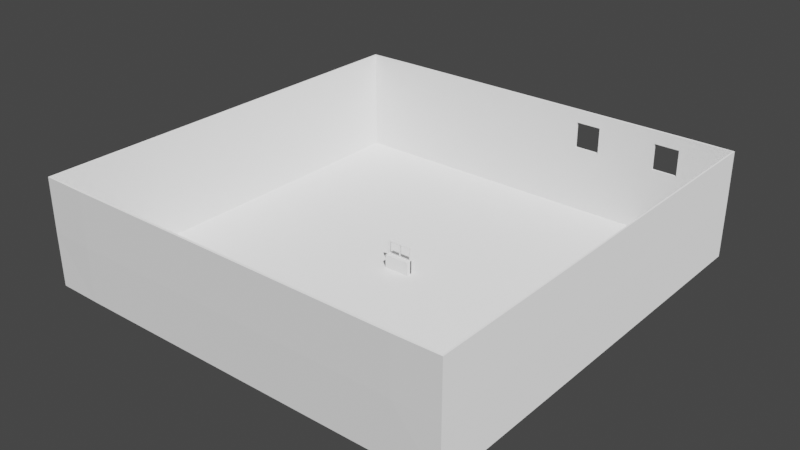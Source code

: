 # Source: Room_And_Window.blend  (saved by Blender 2.93.21; exported with 4.5.12 LTS)
import bpy
from mathutils import Matrix  # noqa: F401  (used for matrix-valued properties, if any)

bpy.ops.wm.read_factory_settings(use_empty=True)
scene = bpy.context.scene
scene.name = 'Scene'

# ---- collections
col_collection = bpy.data.collections.new('Collection'); scene.collection.children.link(col_collection)

# ---- materials (node trees are filled in below, after node groups)
mat_window = bpy.data.materials.new('Window')
mat_window.use_transparent_shadow = False
mat_glass = bpy.data.materials.new('Glass')
mat_glass.surface_render_method = 'BLENDED'
mat_glass.blend_method = 'BLEND'
mat_glass.use_transparent_shadow = False
mat_window_handle = bpy.data.materials.new('Window.Handle')
mat_window_handle.use_transparent_shadow = False

# ---- node groups
ng_auto_smooth = bpy.data.node_groups.new('Auto Smooth', 'GeometryNodeTree')
_s = ng_auto_smooth.interface.new_socket(name='Geometry', in_out='OUTPUT', socket_type='NodeSocketGeometry')
_s = ng_auto_smooth.interface.new_socket(name='Geometry', in_out='INPUT', socket_type='NodeSocketGeometry')
_s = ng_auto_smooth.interface.new_socket(name='Angle', in_out='INPUT', socket_type='NodeSocketFloat')
_s.subtype = 'ANGLE'
_s.min_value = 0.0
_s.max_value = 3.142
ng_auto_smooth.is_modifier = True
_N = ng_auto_smooth.nodes; _L = ng_auto_smooth.links
n0 = _N.new('NodeGroupOutput'); n0.name = 'Group Output'; n0.location = (480, -100)
n1 = _N.new('NodeGroupInput'); n1.name = 'Group Input'; n1.location = (-420, -300)
n2 = _N.new('NodeGroupInput'); n2.name = 'Group Input.001'; n2.location = (-60, -100)
n3 = _N.new('GeometryNodeSetShadeSmooth'); n3.name = 'Set Shade Smooth'; n3.location = (120, -100)
n3.domain = 'EDGE'
n4 = _N.new('GeometryNodeSetShadeSmooth'); n4.name = 'Set Shade Smooth.001'; n4.location = (300, -100)
n5 = _N.new('GeometryNodeInputMeshEdgeAngle'); n5.name = 'Edge Angle'; n5.location = (-420, -220)
n6 = _N.new('GeometryNodeInputEdgeSmooth'); n6.name = 'Is Edge Smooth'; n6.location = (-60, -160)
n7 = _N.new('GeometryNodeInputShadeSmooth'); n7.name = 'Is Face Smooth'; n7.location = (-240, -340)
n8 = _N.new('FunctionNodeBooleanMath'); n8.name = 'Boolean Math'; n8.location = (-60, -220)
n9 = _N.new('FunctionNodeCompare'); n9.name = 'Compare'; n9.location = (-240, -180)
n9.operation = 'LESS_EQUAL'
_L.new(n5.outputs[0], n9.inputs[0])
_L.new(n4.outputs[0], n0.inputs[0])
_L.new(n1.outputs[1], n9.inputs[1])
_L.new(n9.outputs[0], n8.inputs[0])
_L.new(n7.outputs[0], n8.inputs[1])
_L.new(n2.outputs[0], n3.inputs[0])
_L.new(n6.outputs[0], n3.inputs[1])
_L.new(n3.outputs[0], n4.inputs[0])
_L.new(n8.outputs[0], n3.inputs[2])
n0.is_active_output = True

# ---- material node trees
mat_window.use_nodes = True; mat_window.node_tree.nodes.clear()
_N = mat_window.node_tree.nodes; _L = mat_window.node_tree.links
n0 = _N.new('ShaderNodeBsdfPrincipled'); n0.name = 'Principled BSDF'; n0.location = (10, 300)
n0.distribution = 'GGX'
n0.subsurface_method = 'BURLEY'
n0.inputs[3].default_value = 1.45
n0.inputs[27].default_value = (0.0, 0.0, 0.0, 1.0)
n0.inputs[28].default_value = 1.0
n1 = _N.new('ShaderNodeOutputMaterial'); n1.name = 'Material Output'; n1.location = (300, 300)
_L.new(n0.outputs[0], n1.inputs[0])
n1.is_active_output = True
mat_glass.use_nodes = True; mat_glass.node_tree.nodes.clear()
_N = mat_glass.node_tree.nodes; _L = mat_glass.node_tree.links
n0 = _N.new('ShaderNodeOutputMaterial'); n0.name = 'Material Output'; n0.location = (300, 300)
n1 = _N.new('ShaderNodeBsdfPrincipled'); n1.name = 'Principled BSDF'; n1.location = (10, 300)
n1.distribution = 'GGX'
n1.subsurface_method = 'BURLEY'
n1.inputs[3].default_value = 1.45
n1.inputs[4].default_value = 0.15
n1.inputs[27].default_value = (0.0, 0.0, 0.0, 1.0)
n1.inputs[28].default_value = 1.0
_L.new(n1.outputs[0], n0.inputs[0])
n0.is_active_output = True
mat_window_handle.use_nodes = True; mat_window_handle.node_tree.nodes.clear()
_N = mat_window_handle.node_tree.nodes; _L = mat_window_handle.node_tree.links
n0 = _N.new('ShaderNodeBsdfPrincipled'); n0.name = 'Principled BSDF'; n0.location = (10, 300)
n0.distribution = 'GGX'
n0.subsurface_method = 'BURLEY'
n0.inputs[0].default_value = (0.0, 0.0, 0.0, 1.0)
n0.inputs[3].default_value = 1.45
n0.inputs[27].default_value = (0.0, 0.0, 0.0, 1.0)
n0.inputs[28].default_value = 1.0
n1 = _N.new('ShaderNodeOutputMaterial'); n1.name = 'Material Output'; n1.location = (300, 300)
_L.new(n0.outputs[0], n1.inputs[0])
n1.is_active_output = True

# ---- world
world_world = bpy.data.worlds.new('World'); scene.world = world_world
world_world.use_nodes = True; world_world.node_tree.nodes.clear()
_N = world_world.node_tree.nodes; _L = world_world.node_tree.links
n0 = _N.new('ShaderNodeOutputWorld'); n0.name = 'World Output'; n0.location = (300, 300)
n1 = _N.new('ShaderNodeBackground'); n1.name = 'Background'; n1.location = (10, 300)
n1.inputs[0].default_value = (0.05088, 0.05088, 0.05088, 1.0)
_L.new(n1.outputs[0], n0.inputs[0])
n0.is_active_output = True
world_world.color = (0.05088, 0.05088, 0.05088)
world_world.use_sun_shadow = False
world_world.sun_shadow_jitter_overblur = 0.0

# ---- lights
light_sun = bpy.data.lights.new('Sun', 'SUN')
light_sun.transmission_factor = 0.0
light_sun.energy = 5.0
light_sun.shadow_soft_size = 0.125

# ---- meshes
me_plane = bpy.data.meshes.new('Plane')
me_plane.from_pydata([(-10.0, -10.0, 0.0), (10.0, -10.0, 0.0), (-10.0, 10.0, 0.0), (10.0, 10.0, 0.0), (10.0, 10.0, 5.0), (-10.0, -10.0, 5.0), (-10.0, 10.0, 5.0), (10.0, -10.0, 5.0), (0.0, -10.0, 0.0), (0.0, 10.0, 0.0), (0.0, 10.0, 5.0), (0.0, -10.0, 5.0), (2.0, -10.0, 0.0), (4.0, -10.0, 0.0), (6.0, -10.0, 0.0), (8.0, -10.0, 0.0), (2.0, -10.0, 5.0), (4.0, -10.0, 5.0), (6.0, -10.0, 5.0), (8.0, -10.0, 5.0), (8.0, 10.0, 0.0), (6.0, 10.0, 0.0), (4.0, 10.0, 0.0), (2.0, 10.0, 0.0), (8.0, 10.0, 5.0), (6.0, 10.0, 5.0), (4.0, 10.0, 5.0), (2.0, 10.0, 5.0), (-2.0, 10.0, 0.0), (-4.0, 10.0, 0.0), (-6.0, 10.0, 0.0), (-8.0, 10.0, 0.0), (-2.0, 10.0, 5.0), (-4.0, 10.0, 5.0), (-6.0, 10.0, 5.0), (-8.0, 10.0, 5.0), (-8.0, -10.0, 0.0), (-6.0, -10.0, 0.0), (-4.0, -10.0, 0.0), (-2.0, -10.0, 0.0), (-8.0, -10.0, 5.0), (-6.0, -10.0, 5.0), (-4.0, -10.0, 5.0), (-2.0, -10.0, 5.0), (10.0, 10.0, 2.5), (-10.0, -10.0, 2.5), (-10.0, 10.0, 2.5), (10.0, -10.0, 2.5), (0.0, -10.0, 2.5), (0.0, 10.0, 2.5), (8.0, -10.0, 2.5), (6.0, -10.0, 2.5), (4.0, -10.0, 2.5), (2.0, -10.0, 2.5), (2.0, 10.0, 2.5), (4.0, 10.0, 2.5), (6.0, 10.0, 2.5), (8.0, 10.0, 2.5), (-8.0, 10.0, 2.5), (-6.0, 10.0, 2.5), (-4.0, 10.0, 2.5), (-2.0, 10.0, 2.5), (-2.0, -10.0, 2.5), (-4.0, -10.0, 2.5), (-6.0, -10.0, 2.5), (-8.0, -10.0, 2.5), (6.4, -10.0, 0.0), (6.8, -10.0, 0.0), (7.2, -10.0, 0.0), (7.6, -10.0, 0.0), (6.4, -10.0, 5.0), (6.8, -10.0, 5.0), (7.2, -10.0, 5.0), (7.6, -10.0, 5.0), (7.6, 10.0, 0.0), (7.2, 10.0, 0.0), (6.8, 10.0, 0.0), (6.4, 10.0, 0.0), (7.6, 10.0, 5.0), (7.2, 10.0, 5.0), (6.8, 10.0, 5.0), (6.4, 10.0, 5.0), (7.6, 10.0, 2.5), (7.2, 10.0, 2.5), (6.8, 10.0, 2.5), (6.4, 10.0, 2.5), (6.4, -10.0, 2.5), (6.8, -10.0, 2.5), (7.2, -10.0, 2.5), (7.6, -10.0, 2.5), (10.0, 10.0, 3.125), (10.0, 10.0, 3.75), (10.0, 10.0, 4.375), (-10.0, 10.0, 3.125), (-10.0, 10.0, 3.75), (-10.0, 10.0, 4.375), (10.0, -10.0, 3.125), (10.0, -10.0, 3.75), (10.0, -10.0, 4.375), (0.0, -10.0, 3.125), (0.0, -10.0, 3.75), (0.0, -10.0, 4.375), (0.0, 10.0, 3.125), (0.0, 10.0, 3.75), (0.0, 10.0, 4.375), (8.0, -10.0, 3.125), (8.0, -10.0, 3.75), (8.0, -10.0, 4.375), (6.0, -10.0, 3.125), (6.0, -10.0, 3.75), (6.0, -10.0, 4.375), (4.0, -10.0, 3.125), (4.0, -10.0, 3.75), (4.0, -10.0, 4.375), (2.0, -10.0, 3.125), (2.0, -10.0, 3.75), (2.0, -10.0, 4.375), (2.0, 10.0, 3.125), (2.0, 10.0, 3.75), (2.0, 10.0, 4.375), (4.0, 10.0, 3.125), (4.0, 10.0, 3.75), (4.0, 10.0, 4.375), (6.0, 10.0, 3.125), (6.0, 10.0, 3.75), (6.0, 10.0, 4.375), (8.0, 10.0, 3.125), (8.0, 10.0, 3.75), (8.0, 10.0, 4.375), (-8.0, 10.0, 3.125), (-8.0, 10.0, 3.75), (-8.0, 10.0, 4.375), (-6.0, 10.0, 3.125), (-6.0, 10.0, 3.75), (-6.0, 10.0, 4.375), (-4.0, 10.0, 3.125), (-4.0, 10.0, 3.75), (-4.0, 10.0, 4.375), (-2.0, 10.0, 3.125), (-2.0, 10.0, 3.75), (-2.0, 10.0, 4.375), (-2.0, -10.0, 3.125), (-2.0, -10.0, 3.75), (-2.0, -10.0, 4.375), (-4.0, -10.0, 3.125), (-4.0, -10.0, 3.75), (-4.0, -10.0, 4.375), (-6.0, -10.0, 3.125), (-6.0, -10.0, 3.75), (-6.0, -10.0, 4.375), (-8.0, -10.0, 3.125), (-8.0, -10.0, 3.75), (-8.0, -10.0, 4.375), (-10.0, -10.0, 4.375), (-10.0, -10.0, 3.75), (-10.0, -10.0, 3.125), (6.4, 10.0, 3.125), (6.4, 10.0, 3.75), (6.4, 10.0, 4.375), (6.8, 10.0, 3.125), (2.8, -10.0, 0.0), (6.8, 10.0, 4.375), (7.2, 10.0, 3.125), (2.4, -10.0, 0.0), (7.2, 10.0, 4.375), (7.6, 10.0, 3.125), (7.6, 10.0, 3.75), (7.6, 10.0, 4.375), (7.6, -10.0, 3.125), (7.6, -10.0, 3.75), (7.6, -10.0, 4.375), (7.2, -10.0, 3.125), (7.2, -10.0, 3.75), (7.2, -10.0, 4.375), (6.8, -10.0, 3.125), (6.8, -10.0, 3.75), (6.8, -10.0, 4.375), (6.4, -10.0, 3.125), (6.4, -10.0, 3.75), (6.4, -10.0, 4.375), (3.2, -10.0, 0.0), (3.6, -10.0, 0.0), (2.4, -10.0, 5.0), (2.8, -10.0, 5.0), (3.2, -10.0, 5.0), (3.6, -10.0, 5.0), (3.6, 10.0, 0.0), (3.2, 10.0, 0.0), (2.8, 10.0, 0.0), (2.4, 10.0, 0.0), (3.6, 10.0, 5.0), (3.2, 10.0, 5.0), (2.8, 10.0, 5.0), (2.4, 10.0, 5.0), (3.6, 10.0, 2.5), (3.2, 10.0, 2.5), (2.8, 10.0, 2.5), (2.4, 10.0, 2.5), (2.4, -10.0, 2.5), (2.8, -10.0, 2.5), (3.2, -10.0, 2.5), (3.6, -10.0, 2.5), (3.6, 10.0, 3.125), (3.2, 10.0, 3.125), (2.8, 10.0, 3.125), (2.4, 10.0, 3.125), (3.6, 10.0, 3.75), (2.4, 10.0, 3.75), (3.6, 10.0, 4.375), (3.2, 10.0, 4.375), (2.8, 10.0, 4.375), (2.4, 10.0, 4.375), (2.4, -10.0, 3.125), (2.8, -10.0, 3.125), (3.2, -10.0, 3.125), (3.6, -10.0, 3.125), (2.4, -10.0, 3.75), (2.8, -10.0, 3.75), (3.2, -10.0, 3.75), (3.6, -10.0, 3.75), (2.4, -10.0, 4.375), (2.8, -10.0, 4.375), (3.2, -10.0, 4.375), (3.6, -10.0, 4.375)], [], [(15, 1, 3, 20), (128, 92, 4, 24), (153, 95, 6, 5), (92, 98, 7, 4), (152, 153, 5, 40), (116, 101, 11, 16), (140, 104, 10, 32), (39, 8, 9, 28), (98, 107, 19, 7), (179, 110, 18, 70), (110, 113, 17, 18), (220, 116, 16, 182), (104, 119, 27, 10), (208, 122, 26, 190), (122, 125, 25, 26), (167, 128, 24, 78), (8, 12, 23, 9), (181, 13, 22, 186), (13, 14, 21, 22), (69, 15, 20, 74), (0, 36, 31, 2), (36, 37, 30, 31), (37, 38, 29, 30), (38, 39, 28, 29), (95, 131, 35, 6), (131, 134, 34, 35), (134, 137, 33, 34), (137, 140, 32, 33), (101, 143, 43, 11), (143, 146, 42, 43), (146, 149, 41, 42), (149, 152, 40, 41), (37, 36, 65, 64), (38, 37, 64, 63), (39, 38, 63, 62), (8, 39, 62, 48), (29, 28, 61, 60), (30, 29, 60, 59), (31, 30, 59, 58), (2, 31, 58, 46), (74, 20, 57, 82), (22, 21, 56, 55), (186, 22, 55, 194), (9, 23, 54, 49), (163, 12, 53, 198), (14, 13, 52, 51), (66, 14, 51, 86), (1, 15, 50, 47), (28, 9, 49, 61), (12, 8, 48, 53), (36, 0, 45, 65), (3, 1, 47, 44), (0, 2, 46, 45), (20, 3, 44, 57), (15, 69, 89, 50), (69, 68, 88, 89), (68, 67, 87, 88), (67, 66, 86, 87), (21, 77, 85, 56), (77, 76, 84, 85), (76, 75, 83, 84), (75, 74, 82, 83), (14, 66, 77, 21), (66, 67, 76, 77), (67, 68, 75, 76), (68, 69, 74, 75), (125, 158, 81, 25), (158, 161, 80, 81), (161, 164, 79, 80), (164, 167, 78, 79), (107, 170, 73, 19), (170, 173, 72, 73), (173, 176, 71, 72), (176, 179, 70, 71), (87, 86, 177, 174), (174, 177, 178, 175), (175, 178, 179, 176), (88, 87, 174, 171), (171, 174, 175, 172), (172, 175, 176, 173), (89, 88, 171, 168), (168, 171, 172, 169), (169, 172, 173, 170), (50, 89, 168, 105), (105, 168, 169, 106), (106, 169, 170, 107), (83, 82, 165, 162), (215, 214, 218, 219), (111, 215, 219, 112), (84, 83, 162, 159), (217, 216, 220, 221), (218, 217, 221, 222), (85, 84, 159, 156), (219, 218, 222, 223), (112, 219, 223, 113), (56, 85, 156, 123), (123, 156, 157, 124), (124, 157, 158, 125), (64, 65, 150, 147), (147, 150, 151, 148), (148, 151, 152, 149), (63, 64, 147, 144), (144, 147, 148, 145), (145, 148, 149, 146), (62, 63, 144, 141), (141, 144, 145, 142), (142, 145, 146, 143), (48, 62, 141, 99), (99, 141, 142, 100), (100, 142, 143, 101), (60, 61, 138, 135), (135, 138, 139, 136), (136, 139, 140, 137), (59, 60, 135, 132), (132, 135, 136, 133), (133, 136, 137, 134), (58, 59, 132, 129), (129, 132, 133, 130), (130, 133, 134, 131), (46, 58, 129, 93), (93, 129, 130, 94), (94, 130, 131, 95), (82, 57, 126, 165), (165, 126, 127, 166), (166, 127, 128, 167), (55, 56, 123, 120), (120, 123, 124, 121), (121, 124, 125, 122), (194, 55, 120, 202), (202, 120, 121, 206), (206, 121, 122, 208), (49, 54, 117, 102), (102, 117, 118, 103), (103, 118, 119, 104), (198, 53, 114, 212), (212, 114, 115, 216), (216, 115, 116, 220), (51, 52, 111, 108), (108, 111, 112, 109), (109, 112, 113, 110), (86, 51, 108, 177), (177, 108, 109, 178), (178, 109, 110, 179), (47, 50, 105, 96), (96, 105, 106, 97), (97, 106, 107, 98), (61, 49, 102, 138), (138, 102, 103, 139), (139, 103, 104, 140), (53, 48, 99, 114), (114, 99, 100, 115), (115, 100, 101, 116), (65, 45, 155, 150), (150, 155, 154, 151), (151, 154, 153, 152), (44, 47, 96, 90), (90, 96, 97, 91), (91, 97, 98, 92), (45, 46, 93, 155), (155, 93, 94, 154), (154, 94, 95, 153), (57, 44, 90, 126), (126, 90, 91, 127), (127, 91, 92, 128), (214, 213, 217, 218), (213, 212, 216, 217), (52, 201, 215, 111), (201, 200, 214, 215), (200, 199, 213, 214), (199, 198, 212, 213), (118, 207, 211, 119), (117, 205, 207, 118), (54, 197, 205, 117), (197, 196, 204, 205), (196, 195, 203, 204), (195, 194, 202, 203), (13, 181, 201, 52), (181, 180, 200, 201), (180, 160, 199, 200), (160, 163, 198, 199), (23, 189, 197, 54), (189, 188, 196, 197), (188, 187, 195, 196), (187, 186, 194, 195), (12, 163, 189, 23), (163, 160, 188, 189), (160, 180, 187, 188), (180, 181, 186, 187), (119, 211, 193, 27), (211, 210, 192, 193), (210, 209, 191, 192), (209, 208, 190, 191), (113, 223, 185, 17), (223, 222, 184, 185), (222, 221, 183, 184), (221, 220, 182, 183)])
_uv = me_plane.uv_layers.new(name='UVMap')
_uv.uv.foreach_set('vector', [0.9, 0.0, 1.0, 0.0, 1.0, 1.0, 0.9, 1.0, 0.9, 1.0, 1.0, 1.0, 1.0, 1.0, 0.9, 1.0, 0.0, 0.0, 0.0, 1.0, 0.0, 1.0, 0.0, 0.0, 1.0, 1.0, 1.0, 0.0, 1.0, 0.0, 1.0, 1.0, 0.1, 0.0, 0.0, 0.0, 0.0, 0.0, 0.1, 0.0, 0.6, 0.0, 0.5, 0.0, 0.5, 0.0, 0.6, 0.0, 0.4, 1.0, 0.5, 1.0, 0.5, 1.0, 0.4, 1.0, 0.4, 0.0, 0.5, 0.0, 0.5, 1.0, 0.4, 1.0, 1.0, 0.0, 0.9, 0.0, 0.9, 0.0, 1.0, 0.0, 0.82, 0.0, 0.8, 0.0, 0.8, 0.0, 0.82, 0.0, 0.8, 0.0, 0.7, 0.0, 0.7, 0.0, 0.8, 0.0, 0.62, 0.0, 0.6, 0.0, 0.6, 0.0, 0.62, 0.0, 0.5, 1.0, 0.6, 1.0, 0.6, 1.0, 0.5, 1.0, 0.68, 1.0, 0.7, 1.0, 0.7, 1.0, 0.68, 1.0, 0.7, 1.0, 0.8, 1.0, 0.8, 1.0, 0.7, 1.0, 0.88, 1.0, 0.9, 1.0, 0.9, 1.0, 0.88, 1.0, 0.5, 0.0, 0.6, 0.0, 0.6, 1.0, 0.5, 1.0, 0.68, 0.0, 0.7, 0.0, 0.7, 1.0, 0.68, 1.0, 0.7, 0.0, 0.8, 0.0, 0.8, 1.0, 0.7, 1.0, 0.88, 0.0, 0.9, 0.0, 0.9, 1.0, 0.88, 1.0, 0.0, 0.0, 0.1, 0.0, 0.1, 1.0, 0.0, 1.0, 0.1, 0.0, 0.2, 0.0, 0.2, 1.0, 0.1, 1.0, 0.2, 0.0, 0.3, 0.0, 0.3, 1.0, 0.2, 1.0, 0.3, 0.0, 0.4, 0.0, 0.4, 1.0, 0.3, 1.0, 0.0, 1.0, 0.1, 1.0, 0.1, 1.0, 0.0, 1.0, 0.1, 1.0, 0.2, 1.0, 0.2, 1.0, 0.1, 1.0, 0.2, 1.0, 0.3, 1.0, 0.3, 1.0, 0.2, 1.0, 0.3, 1.0, 0.4, 1.0, 0.4, 1.0, 0.3, 1.0, 0.5, 0.0, 0.4, 0.0, 0.4, 0.0, 0.5, 0.0, 0.4, 0.0, 0.3, 0.0, 0.3, 0.0, 0.4, 0.0, 0.3, 0.0, 0.2, 0.0, 0.2, 0.0, 0.3, 0.0, 0.2, 0.0, 0.1, 0.0, 0.1, 0.0, 0.2, 0.0, 0.2, 0.0, 0.1, 0.0, 0.1, 0.0, 0.2, 0.0, 0.3, 0.0, 0.2, 0.0, 0.2, 0.0, 0.3, 0.0, 0.4, 0.0, 0.3, 0.0, 0.3, 0.0, 0.4, 0.0, 0.5, 0.0, 0.4, 0.0, 0.4, 0.0, 0.5, 0.0, 0.3, 1.0, 0.4, 1.0, 0.4, 1.0, 0.3, 1.0, 0.2, 1.0, 0.3, 1.0, 0.3, 1.0, 0.2, 1.0, 0.1, 1.0, 0.2, 1.0, 0.2, 1.0, 0.1, 1.0, 0.0, 1.0, 0.1, 1.0, 0.1, 1.0, 0.0, 1.0, 0.88, 1.0, 0.9, 1.0, 0.9, 1.0, 0.88, 1.0, 0.7, 1.0, 0.8, 1.0, 0.8, 1.0, 0.7, 1.0, 0.68, 1.0, 0.7, 1.0, 0.7, 1.0, 0.68, 1.0, 0.5, 1.0, 0.6, 1.0, 0.6, 1.0, 0.5, 1.0, 0.62, 0.0, 0.6, 0.0, 0.6, 0.0, 0.62, 0.0, 0.8, 0.0, 0.7, 0.0, 0.7, 0.0, 0.8, 0.0, 0.82, 0.0, 0.8, 0.0, 0.8, 0.0, 0.82, 0.0, 1.0, 0.0, 0.9, 0.0, 0.9, 0.0, 1.0, 0.0, 0.4, 1.0, 0.5, 1.0, 0.5, 1.0, 0.4, 1.0, 0.6, 0.0, 0.5, 0.0, 0.5, 0.0, 0.6, 0.0, 0.1, 0.0, 0.0, 0.0, 0.0, 0.0, 0.1, 0.0, 1.0, 1.0, 1.0, 0.0, 1.0, 0.0, 1.0, 1.0, 0.0, 0.0, 0.0, 1.0, 0.0, 1.0, 0.0, 0.0, 0.9, 1.0, 1.0, 1.0, 1.0, 1.0, 0.9, 1.0, 0.9, 0.0, 0.88, 0.0, 0.88, 0.0, 0.9, 0.0, 0.88, 0.0, 0.86, 0.0, 0.86, 0.0, 0.88, 0.0, 0.86, 0.0, 0.84, 0.0, 0.84, 0.0, 0.86, 0.0, 0.84, 0.0, 0.82, 0.0, 0.82, 0.0, 0.84, 0.0, 0.8, 1.0, 0.82, 1.0, 0.82, 1.0, 0.8, 1.0, 0.82, 1.0, 0.84, 1.0, 0.84, 1.0, 0.82, 1.0, 0.84, 1.0, 0.86, 1.0, 0.86, 1.0, 0.84, 1.0, 0.86, 1.0, 0.88, 1.0, 0.88, 1.0, 0.86, 1.0, 0.8, 0.0, 0.82, 0.0, 0.82, 1.0, 0.8, 1.0, 0.82, 0.0, 0.84, 0.0, 0.84, 1.0, 0.82, 1.0, 0.84, 0.0, 0.86, 0.0, 0.86, 1.0, 0.84, 1.0, 0.86, 0.0, 0.88, 0.0, 0.88, 1.0, 0.86, 1.0, 0.8, 1.0, 0.82, 1.0, 0.82, 1.0, 0.8, 1.0, 0.82, 1.0, 0.84, 1.0, 0.84, 1.0, 0.82, 1.0, 0.84, 1.0, 0.86, 1.0, 0.86, 1.0, 0.84, 1.0, 0.86, 1.0, 0.88, 1.0, 0.88, 1.0, 0.86, 1.0, 0.9, 0.0, 0.88, 0.0, 0.88, 0.0, 0.9, 0.0, 0.88, 0.0, 0.86, 0.0, 0.86, 0.0, 0.88, 0.0, 0.86, 0.0, 0.84, 0.0, 0.84, 0.0, 0.86, 0.0, 0.84, 0.0, 0.82, 0.0, 0.82, 0.0, 0.84, 0.0, 0.84, 0.0, 0.82, 0.0, 0.82, 0.0, 0.84, 0.0, 0.84, 0.0, 0.82, 0.0, 0.82, 0.0, 0.84, 0.0, 0.84, 0.0, 0.82, 0.0, 0.82, 0.0, 0.84, 0.0, 0.86, 0.0, 0.84, 0.0, 0.84, 0.0, 0.86, 0.0, 0.86, 0.0, 0.84, 0.0, 0.84, 0.0, 0.86, 0.0, 0.86, 0.0, 0.84, 0.0, 0.84, 0.0, 0.86, 0.0, 0.88, 0.0, 0.86, 0.0, 0.86, 0.0, 0.88, 0.0, 0.88, 0.0, 0.86, 0.0, 0.86, 0.0, 0.88, 0.0, 0.88, 0.0, 0.86, 0.0, 0.86, 0.0, 0.88, 0.0, 0.9, 0.0, 0.88, 0.0, 0.88, 0.0, 0.9, 0.0, 0.9, 0.0, 0.88, 0.0, 0.88, 0.0, 0.9, 0.0, 0.9, 0.0, 0.88, 0.0, 0.88, 0.0, 0.9, 0.0, 0.86, 1.0, 0.88, 1.0, 0.88, 1.0, 0.86, 1.0, 0.68, 0.0, 0.66, 0.0, 0.66, 0.0, 0.68, 0.0, 0.7, 0.0, 0.68, 0.0, 0.68, 0.0, 0.7, 0.0, 0.84, 1.0, 0.86, 1.0, 0.86, 1.0, 0.84, 1.0, 0.64, 0.0, 0.62, 0.0, 0.62, 0.0, 0.64, 0.0, 0.66, 0.0, 0.64, 0.0, 0.64, 0.0, 0.66, 0.0, 0.82, 1.0, 0.84, 1.0, 0.84, 1.0, 0.82, 1.0, 0.68, 0.0, 0.66, 0.0, 0.66, 0.0, 0.68, 0.0, 0.7, 0.0, 0.68, 0.0, 0.68, 0.0, 0.7, 0.0, 0.8, 1.0, 0.82, 1.0, 0.82, 1.0, 0.8, 1.0, 0.8, 1.0, 0.82, 1.0, 0.82, 1.0, 0.8, 1.0, 0.8, 1.0, 0.82, 1.0, 0.82, 1.0, 0.8, 1.0, 0.2, 0.0, 0.1, 0.0, 0.1, 0.0, 0.2, 0.0, 0.2, 0.0, 0.1, 0.0, 0.1, 0.0, 0.2, 0.0, 0.2, 0.0, 0.1, 0.0, 0.1, 0.0, 0.2, 0.0, 0.3, 0.0, 0.2, 0.0, 0.2, 0.0, 0.3, 0.0, 0.3, 0.0, 0.2, 0.0, 0.2, 0.0, 0.3, 0.0, 0.3, 0.0, 0.2, 0.0, 0.2, 0.0, 0.3, 0.0, 0.4, 0.0, 0.3, 0.0, 0.3, 0.0, 0.4, 0.0, 0.4, 0.0, 0.3, 0.0, 0.3, 0.0, 0.4, 0.0, 0.4, 0.0, 0.3, 0.0, 0.3, 0.0, 0.4, 0.0, 0.5, 0.0, 0.4, 0.0, 0.4, 0.0, 0.5, 0.0, 0.5, 0.0, 0.4, 0.0, 0.4, 0.0, 0.5, 0.0, 0.5, 0.0, 0.4, 0.0, 0.4, 0.0, 0.5, 0.0, 0.3, 1.0, 0.4, 1.0, 0.4, 1.0, 0.3, 1.0, 0.3, 1.0, 0.4, 1.0, 0.4, 1.0, 0.3, 1.0, 0.3, 1.0, 0.4, 1.0, 0.4, 1.0, 0.3, 1.0, 0.2, 1.0, 0.3, 1.0, 0.3, 1.0, 0.2, 1.0, 0.2, 1.0, 0.3, 1.0, 0.3, 1.0, 0.2, 1.0, 0.2, 1.0, 0.3, 1.0, 0.3, 1.0, 0.2, 1.0, 0.1, 1.0, 0.2, 1.0, 0.2, 1.0, 0.1, 1.0, 0.1, 1.0, 0.2, 1.0, 0.2, 1.0, 0.1, 1.0, 0.1, 1.0, 0.2, 1.0, 0.2, 1.0, 0.1, 1.0, 0.0, 1.0, 0.1, 1.0, 0.1, 1.0, 0.0, 1.0, 0.0, 1.0, 0.1, 1.0, 0.1, 1.0, 0.0, 1.0, 0.0, 1.0, 0.1, 1.0, 0.1, 1.0, 0.0, 1.0, 0.88, 1.0, 0.9, 1.0, 0.9, 1.0, 0.88, 1.0, 0.88, 1.0, 0.9, 1.0, 0.9, 1.0, 0.88, 1.0, 0.88, 1.0, 0.9, 1.0, 0.9, 1.0, 0.88, 1.0, 0.7, 1.0, 0.8, 1.0, 0.8, 1.0, 0.7, 1.0, 0.7, 1.0, 0.8, 1.0, 0.8, 1.0, 0.7, 1.0, 0.7, 1.0, 0.8, 1.0, 0.8, 1.0, 0.7, 1.0, 0.68, 1.0, 0.7, 1.0, 0.7, 1.0, 0.68, 1.0, 0.68, 1.0, 0.7, 1.0, 0.7, 1.0, 0.68, 1.0, 0.68, 1.0, 0.7, 1.0, 0.7, 1.0, 0.68, 1.0, 0.5, 1.0, 0.6, 1.0, 0.6, 1.0, 0.5, 1.0, 0.5, 1.0, 0.6, 1.0, 0.6, 1.0, 0.5, 1.0, 0.5, 1.0, 0.6, 1.0, 0.6, 1.0, 0.5, 1.0, 0.62, 0.0, 0.6, 0.0, 0.6, 0.0, 0.62, 0.0, 0.62, 0.0, 0.6, 0.0, 0.6, 0.0, 0.62, 0.0, 0.62, 0.0, 0.6, 0.0, 0.6, 0.0, 0.62, 0.0, 0.8, 0.0, 0.7, 0.0, 0.7, 0.0, 0.8, 0.0, 0.8, 0.0, 0.7, 0.0, 0.7, 0.0, 0.8, 0.0, 0.8, 0.0, 0.7, 0.0, 0.7, 0.0, 0.8, 0.0, 0.82, 0.0, 0.8, 0.0, 0.8, 0.0, 0.82, 0.0, 0.82, 0.0, 0.8, 0.0, 0.8, 0.0, 0.82, 0.0, 0.82, 0.0, 0.8, 0.0, 0.8, 0.0, 0.82, 0.0, 1.0, 0.0, 0.9, 0.0, 0.9, 0.0, 1.0, 0.0, 1.0, 0.0, 0.9, 0.0, 0.9, 0.0, 1.0, 0.0, 1.0, 0.0, 0.9, 0.0, 0.9, 0.0, 1.0, 0.0, 0.4, 1.0, 0.5, 1.0, 0.5, 1.0, 0.4, 1.0, 0.4, 1.0, 0.5, 1.0, 0.5, 1.0, 0.4, 1.0, 0.4, 1.0, 0.5, 1.0, 0.5, 1.0, 0.4, 1.0, 0.6, 0.0, 0.5, 0.0, 0.5, 0.0, 0.6, 0.0, 0.6, 0.0, 0.5, 0.0, 0.5, 0.0, 0.6, 0.0, 0.6, 0.0, 0.5, 0.0, 0.5, 0.0, 0.6, 0.0, 0.1, 0.0, 0.0, 0.0, 0.0, 0.0, 0.1, 0.0, 0.1, 0.0, 0.0, 0.0, 0.0, 0.0, 0.1, 0.0, 0.1, 0.0, 0.0, 0.0, 0.0, 0.0, 0.1, 0.0, 1.0, 1.0, 1.0, 0.0, 1.0, 0.0, 1.0, 1.0, 1.0, 1.0, 1.0, 0.0, 1.0, 0.0, 1.0, 1.0, 1.0, 1.0, 1.0, 0.0, 1.0, 0.0, 1.0, 1.0, 0.0, 0.0, 0.0, 1.0, 0.0, 1.0, 0.0, 0.0, 0.0, 0.0, 0.0, 1.0, 0.0, 1.0, 0.0, 0.0, 0.0, 0.0, 0.0, 1.0, 0.0, 1.0, 0.0, 0.0, 0.9, 1.0, 1.0, 1.0, 1.0, 1.0, 0.9, 1.0, 0.9, 1.0, 1.0, 1.0, 1.0, 1.0, 0.9, 1.0, 0.9, 1.0, 1.0, 1.0, 1.0, 1.0, 0.9, 1.0, 0.66, 0.0, 0.64, 0.0, 0.64, 0.0, 0.66, 0.0, 0.64, 0.0, 0.62, 0.0, 0.62, 0.0, 0.64, 0.0, 0.7, 0.0, 0.68, 0.0, 0.68, 0.0, 0.7, 0.0, 0.68, 0.0, 0.66, 0.0, 0.66, 0.0, 0.68, 0.0, 0.66, 0.0, 0.64, 0.0, 0.64, 0.0, 0.66, 0.0, 0.64, 0.0, 0.62, 0.0, 0.62, 0.0, 0.64, 0.0, 0.6, 1.0, 0.62, 1.0, 0.62, 1.0, 0.6, 1.0, 0.6, 1.0, 0.62, 1.0, 0.62, 1.0, 0.6, 1.0, 0.6, 1.0, 0.62, 1.0, 0.62, 1.0, 0.6, 1.0, 0.62, 1.0, 0.64, 1.0, 0.64, 1.0, 0.62, 1.0, 0.64, 1.0, 0.66, 1.0, 0.66, 1.0, 0.64, 1.0, 0.66, 1.0, 0.68, 1.0, 0.68, 1.0, 0.66, 1.0, 0.7, 0.0, 0.68, 0.0, 0.68, 0.0, 0.7, 0.0, 0.68, 0.0, 0.66, 0.0, 0.66, 0.0, 0.68, 0.0, 0.66, 0.0, 0.64, 0.0, 0.64, 0.0, 0.66, 0.0, 0.64, 0.0, 0.62, 0.0, 0.62, 0.0, 0.64, 0.0, 0.6, 1.0, 0.62, 1.0, 0.62, 1.0, 0.6, 1.0, 0.62, 1.0, 0.64, 1.0, 0.64, 1.0, 0.62, 1.0, 0.64, 1.0, 0.66, 1.0, 0.66, 1.0, 0.64, 1.0, 0.66, 1.0, 0.68, 1.0, 0.68, 1.0, 0.66, 1.0, 0.6, 0.0, 0.62, 0.0, 0.62, 1.0, 0.6, 1.0, 0.62, 0.0, 0.64, 0.0, 0.64, 1.0, 0.62, 1.0, 0.64, 0.0, 0.66, 0.0, 0.66, 1.0, 0.64, 1.0, 0.66, 0.0, 0.68, 0.0, 0.68, 1.0, 0.66, 1.0, 0.6, 1.0, 0.62, 1.0, 0.62, 1.0, 0.6, 1.0, 0.62, 1.0, 0.64, 1.0, 0.64, 1.0, 0.62, 1.0, 0.64, 1.0, 0.66, 1.0, 0.66, 1.0, 0.64, 1.0, 0.66, 1.0, 0.68, 1.0, 0.68, 1.0, 0.66, 1.0, 0.7, 0.0, 0.68, 0.0, 0.68, 0.0, 0.7, 0.0, 0.68, 0.0, 0.66, 0.0, 0.66, 0.0, 0.68, 0.0, 0.66, 0.0, 0.64, 0.0, 0.64, 0.0, 0.66, 0.0, 0.64, 0.0, 0.62, 0.0, 0.62, 0.0, 0.64, 0.0])
me_plane.use_remesh_fix_poles = True
me_plane.use_remesh_preserve_attributes = False
me_plane.update()
me_cube_002 = bpy.data.meshes.new('Cube.002')
me_cube_002.from_pydata([(-0.6, -0.26, -0.68), (-0.6, -0.26, 0.62), (-0.6, 0.24, -0.68), (-0.6, 0.24, 0.62), (0.6, -0.26, -0.68), (0.6, -0.26, 0.62), (0.6, 0.24, -0.68), (0.6, 0.24, 0.62)], [], [(0, 1, 3, 2), (2, 3, 7, 6), (6, 7, 5, 4), (4, 5, 1, 0), (2, 6, 4, 0), (7, 3, 1, 5)])
_uv = me_cube_002.uv_layers.new(name='UVMap')
_uv.uv.foreach_set('vector', [0.375, 0.0, 0.625, 0.0, 0.625, 0.25, 0.375, 0.25, 0.375, 0.25, 0.625, 0.25, 0.625, 0.5, 0.375, 0.5, 0.375, 0.5, 0.625, 0.5, 0.625, 0.75, 0.375, 0.75, 0.375, 0.75, 0.625, 0.75, 0.625, 1.0, 0.375, 1.0, 0.125, 0.5, 0.375, 0.5, 0.375, 0.75, 0.125, 0.75, 0.625, 0.5, 0.875, 0.5, 0.875, 0.75, 0.625, 0.75])
me_cube_002.use_remesh_fix_poles = True
me_cube_002.use_remesh_preserve_attributes = False
me_cube_002.update()
me_cube_003 = bpy.data.meshes.new('Cube.003')
me_cube_003.from_pydata([(-0.6, -0.04, -1.3), (-0.6, 0.04, -1.3), (0.6, -0.04, -1.3), (0.6, 0.04, -1.3), (-0.6, -0.04, -0.04), (-0.6, 0.0, 5.96e-08), (-0.6, -0.03696, -0.02469), (-0.6, -0.02828, -0.01172), (-0.6, -0.01531, -0.003045), (-0.6, 0.04, -0.04), (-0.6, 0.01531, -0.003045), (-0.6, 0.02828, -0.01172), (-0.6, 0.03696, -0.02469), (0.6, -0.04, -0.04), (0.6, -0.01531, -0.003045), (0.6, -0.02828, -0.01172), (0.6, -0.03696, -0.02469), (0.6, 0.04, -0.04), (0.6, 0.0, 5.96e-08), (0.6, 0.03696, -0.02469), (0.6, 0.02828, -0.01172), (0.6, 0.01531, -0.003045), (0.6, -0.04, -0.67), (-0.6, -0.04, -0.67), (0.0, 0.04, -1.3), (0.0, -0.04, -1.3), (0.0, 0.0, 5.96e-08), (0.0, 0.01531, -0.003045), (0.0, 0.02828, -0.01172), (0.0, 0.03696, -0.02469), (0.0, 0.04, -0.04), (0.0, -0.01531, -0.003045), (0.0, -0.02828, -0.01172), (0.0, -0.03696, -0.02469), (0.0, -0.04, -0.04), (0.0, -0.04, -0.67), (-0.54, 0.04, -1.3), (-0.54, 0.01531, -0.003045), (-0.54, 0.02828, -0.01172), (-0.54, 0.03696, -0.02469), (-0.54, 0.04, -0.04), (-0.54, -0.04, -0.67), (-0.54, -0.04, -1.3), (-0.54, 0.0, 5.96e-08), (-0.54, -0.01531, -0.003045), (-0.54, -0.02828, -0.01172), (-0.54, -0.03696, -0.02469), (-0.54, -0.04, -0.04), (0.54, -0.04, -1.3), (0.54, 0.0, 5.96e-08), (0.54, -0.01531, -0.003045), (0.54, -0.02828, -0.01172), (0.54, -0.03696, -0.02469), (0.54, -0.04, -0.04), (0.54, 0.04, -1.3), (0.54, 0.01531, -0.003045), (0.54, 0.02828, -0.01172), (0.54, 0.03696, -0.02469), (0.54, 0.04, -0.04), (0.54, -0.04, -0.67), (-0.6, -0.04, -1.137), (0.6, -0.04, -1.137), (0.0, -0.04, -1.137), (-0.54, -0.04, -1.137), (0.54, -0.04, -1.137), (0.6, -0.04, -0.103), (-0.6, -0.04, -0.103), (0.0, -0.04, -0.103), (-0.54, -0.04, -0.103), (0.54, -0.04, -0.103), (-0.6, -0.04, -0.6416), (0.0, -0.04, -0.6416), (-0.54, -0.04, -0.6416), (0.54, -0.04, -0.6416), (0.6, -0.04, -0.6416), (0.6, -0.04, -0.6983), (-0.6, -0.04, -0.6983), (0.0, -0.04, -0.6983), (-0.54, -0.04, -0.6983), (0.54, -0.04, -0.6983), (-0.027, -0.04, -1.3), (-0.027, -0.01531, -0.003045), (-0.027, -0.02828, -0.01172), (-0.027, -0.03696, -0.02469), (-0.027, -0.04, -0.04), (-0.027, 0.04, -1.3), (-0.027, 0.01531, -0.003045), (-0.027, 0.02828, -0.01172), (-0.027, 0.03696, -0.02469), (-0.027, 0.04, -0.04), (-0.027, 0.0, 5.96e-08), (-0.027, -0.04, -0.67), (-0.027, -0.04, -1.137), (-0.027, -0.04, -0.103), (-0.027, -0.04, -0.6416), (-0.027, -0.04, -0.6983), (0.027, 0.04, -1.3), (0.027, 0.01531, -0.003045), (0.027, 0.02828, -0.01172), (0.027, 0.03696, -0.02469), (0.027, 0.04, -0.04), (0.027, 0.0, 5.96e-08), (0.027, -0.04, -0.67), (0.027, -0.04, -1.3), (0.027, -0.01531, -0.003045), (0.027, -0.02828, -0.01172), (0.027, -0.03696, -0.02469), (0.027, -0.04, -0.04), (0.027, -0.04, -1.137), (0.027, -0.04, -0.103), (0.027, -0.04, -0.6416), (0.027, -0.04, -0.6983), (-0.6, 0.04, -0.67), (0.6, 0.04, -0.67), (0.0, 0.04, -0.67), (-0.54, 0.04, -0.67), (0.54, 0.04, -0.67), (-0.027, 0.04, -0.67), (0.027, 0.04, -0.67), (-0.6, 0.04, -1.137), (0.6, 0.04, -1.137), (0.0, 0.04, -1.137), (-0.54, 0.04, -1.137), (0.54, 0.04, -1.137), (-0.027, 0.04, -1.137), (0.027, 0.04, -1.137), (-0.6, 0.04, -0.103), (0.6, 0.04, -0.103), (0.0, 0.04, -0.103), (-0.54, 0.04, -0.103), (0.54, 0.04, -0.103), (-0.027, 0.04, -0.103), (0.027, 0.04, -0.103), (-0.6, 0.04, -0.6416), (0.6, 0.04, -0.6416), (0.0, 0.04, -0.6416), (-0.54, 0.04, -0.6416), (0.54, 0.04, -0.6416), (-0.027, 0.04, -0.6416), (0.027, 0.04, -0.6416), (-0.6, 0.04, -0.6983), (0.6, 0.04, -0.6983), (0.0, 0.04, -0.6983), (-0.54, 0.04, -0.6983), (0.54, 0.04, -0.6983), (-0.027, 0.04, -0.6983), (0.027, 0.04, -0.6983), (-0.027, 0.0, -0.6416), (-0.54, 0.0, -0.6416), (-0.54, 0.0, -0.103), (-0.027, 0.0, -0.103), (0.54, 0.0, -0.103), (0.027, 0.0, -0.103), (0.027, 0.0, -0.6416), (0.54, 0.0, -0.6416), (-0.027, 0.0, -0.6983), (-0.027, 0.0, -1.137), (-0.54, 0.0, -0.6983), (-0.54, 0.0, -1.137), (0.54, 0.0, -0.6983), (0.027, 0.0, -0.6983), (0.54, 0.0, -1.137), (0.027, 0.0, -1.137), (-0.6, -0.04, -1.191), (-0.6, -0.04, -1.246), (0.0, -0.04, -1.191), (0.0, -0.04, -1.246), (-0.54, -0.04, -1.191), (-0.54, -0.04, -1.246), (0.54, -0.04, -1.191), (0.54, -0.04, -1.246), (0.6, -0.04, -1.246), (0.6, -0.04, -1.191), (-0.027, -0.04, -1.191), (-0.027, -0.04, -1.246), (0.027, -0.04, -1.191), (0.027, -0.04, -1.246), (-0.1552, 0.04, -1.3), (-0.2835, 0.04, -1.3), (-0.4118, 0.04, -1.3), (-0.1552, -0.04, -1.137), (-0.2835, -0.04, -1.137), (-0.4118, -0.04, -1.137), (-0.4118, -0.04, -1.3), (-0.2835, -0.04, -1.3), (-0.1553, -0.04, -1.3), (-0.4118, 0.04, -1.137), (-0.2835, 0.04, -1.137), (-0.1553, 0.04, -1.137), (-0.1552, -0.04, -1.246), (-0.2835, -0.04, -1.246), (-0.4118, -0.04, -1.246), (-0.1552, -0.04, -1.191), (-0.2835, -0.04, -1.191), (-0.4118, -0.04, -1.191), (0.1552, -0.04, -1.3), (0.2835, -0.04, -1.3), (0.4118, -0.04, -1.3), (0.4118, 0.04, -1.3), (0.2835, 0.04, -1.3), (0.1553, 0.04, -1.3), (0.4118, -0.04, -1.137), (0.2835, -0.04, -1.137), (0.1553, -0.04, -1.137), (0.1552, 0.04, -1.137), (0.2835, 0.04, -1.137), (0.4118, 0.04, -1.137), (0.4118, -0.04, -1.246), (0.2835, -0.04, -1.246), (0.1553, -0.04, -1.246), (0.4118, -0.04, -1.191), (0.2835, -0.04, -1.191), (0.1553, -0.04, -1.191), (0.0, -0.14, -1.191), (0.0, -0.14, -1.246), (-0.027, -0.14, -1.191), (-0.027, -0.14, -1.246), (0.027, -0.14, -1.191), (0.027, -0.14, -1.246), (0.1553, -0.14, -1.246), (0.1553, -0.14, -1.191), (-0.1552, -0.14, -1.246), (-0.1552, -0.14, -1.191), (-0.1552, -0.07333, -1.246), (-0.1552, -0.1067, -1.246), (0.0, -0.1225, -1.246), (0.0, -0.05752, -1.246), (0.09992, -0.07333, -1.246), (0.09992, -0.1067, -1.246), (-0.1552, -0.1067, -1.191), (-0.1552, -0.07333, -1.191), (-0.09992, -0.07333, -1.191), (-0.09992, -0.1067, -1.191), (0.0, -0.1225, -1.191), (0.0, -0.05752, -1.191), (0.1553, -0.07333, -1.246), (0.1553, -0.1067, -1.246), (-0.09992, -0.07333, -1.246), (-0.09992, -0.1067, -1.246), (0.09992, -0.1067, -1.191), (0.09992, -0.07333, -1.191), (0.1553, -0.07333, -1.191), (0.1553, -0.1067, -1.191)], [], [(3, 120, 141, 113, 134, 127, 17, 19, 20, 21, 18, 14, 15, 16, 13, 65, 74, 22, 75, 61, 172, 171, 2), (0, 164, 163, 60, 76, 23, 70, 66, 4, 6, 7, 8, 5, 10, 11, 12, 9, 126, 133, 112, 140, 119, 1), (54, 3, 2, 48), (130, 58, 17, 127), (49, 18, 21, 55), (55, 21, 20, 56), (56, 20, 19, 57), (57, 19, 17, 58), (43, 5, 8, 44), (44, 8, 7, 45), (45, 7, 6, 46), (46, 6, 4, 47), (68, 47, 4, 66), (78, 41, 23, 76), (111, 102, 35, 77), (109, 107, 34, 67), (106, 33, 34, 107), (105, 32, 33, 106), (104, 31, 32, 105), (101, 26, 31, 104), (88, 29, 30, 89), (87, 28, 29, 88), (86, 27, 28, 87), (90, 26, 27, 86), (131, 89, 30, 128), (85, 24, 25, 80), (1, 36, 42, 0), (126, 9, 40, 129), (5, 43, 37, 10), (10, 37, 38, 11), (11, 38, 39, 12), (12, 39, 40, 9), (95, 91, 41, 78), (93, 84, 47, 68), (83, 46, 47, 84), (82, 45, 46, 83), (81, 44, 45, 82), (90, 43, 44, 81), (18, 49, 50, 14), (14, 50, 51, 15), (15, 51, 52, 16), (16, 52, 53, 13), (65, 13, 53, 69), (75, 22, 59, 79), (99, 57, 58, 100), (98, 56, 57, 99), (97, 55, 56, 98), (101, 49, 55, 97), (132, 100, 58, 130), (198, 54, 48, 197), (172, 61, 64, 169), (194, 182, 63, 167), (175, 108, 62, 165), (167, 63, 60, 163), (74, 65, 69, 73), (154, 151, 130, 137), (110, 109, 67, 71), (72, 68, 66, 70), (41, 72, 70, 23), (102, 110, 71, 35), (91, 94, 72, 41), (22, 74, 73, 59), (61, 75, 79, 64), (154, 137, 139, 153), (108, 111, 77, 62), (63, 78, 76, 60), (62, 77, 95, 92), (35, 71, 94, 91), (71, 67, 93, 94), (165, 62, 92, 173), (26, 90, 81, 31), (31, 81, 82, 32), (32, 82, 83, 33), (33, 83, 84, 34), (67, 34, 84, 93), (77, 35, 91, 95), (177, 85, 80, 185), (129, 40, 89, 131), (43, 90, 86, 37), (37, 86, 87, 38), (38, 87, 88, 39), (39, 88, 89, 40), (147, 150, 131, 138), (59, 73, 110, 102), (153, 139, 132, 152), (212, 203, 108, 175), (24, 96, 103, 25), (128, 30, 100, 132), (26, 101, 97, 27), (27, 97, 98, 28), (28, 98, 99, 29), (29, 99, 100, 30), (49, 101, 104, 50), (50, 104, 105, 51), (51, 105, 106, 52), (52, 106, 107, 53), (69, 53, 107, 109), (79, 59, 102, 111), (142, 114, 118, 146), (143, 115, 117, 145), (146, 118, 116, 144), (140, 112, 115, 143), (145, 117, 114, 142), (144, 116, 113, 141), (54, 123, 120, 3), (85, 124, 121, 24), (1, 119, 122, 36), (198, 206, 123, 54), (177, 188, 124, 85), (24, 121, 125, 96), (135, 128, 132, 139), (151, 152, 132, 130), (150, 149, 129, 131), (133, 126, 129, 136), (138, 131, 128, 135), (137, 130, 127, 134), (116, 137, 134, 113), (117, 138, 135, 114), (112, 133, 136, 115), (118, 139, 137, 116), (115, 136, 138, 117), (114, 135, 139, 118), (123, 144, 141, 120), (124, 145, 142, 121), (119, 140, 143, 122), (148, 136, 129, 149), (147, 138, 136, 148), (121, 142, 146, 125), (159, 160, 146, 144), (161, 159, 144, 123), (161, 123, 206, 205, 204, 125, 162), (162, 125, 146, 160), (156, 155, 145, 124), (155, 157, 143, 145), (156, 124, 188, 187, 186, 122, 158), (158, 122, 143, 157), (94, 147, 148, 72), (72, 148, 149, 68), (93, 68, 149, 150), (94, 93, 150, 147), (148, 147, 150, 149), (69, 109, 152, 151), (110, 153, 152, 109), (73, 154, 153, 110), (73, 69, 151, 154), (151, 152, 153, 154), (63, 158, 157, 78), (92, 156, 158, 63, 182, 181, 180), (95, 78, 157, 155), (92, 95, 155, 156), (157, 158, 156, 155), (108, 162, 160, 111), (64, 161, 162, 108, 203, 202, 201), (64, 79, 159, 161), (79, 111, 160, 159), (160, 162, 161, 159), (195, 209, 176, 103), (232, 229, 222, 215), (25, 166, 174, 80), (233, 232, 215, 213), (42, 168, 164, 0), (168, 167, 163, 164), (103, 176, 166, 25), (229, 224, 221, 222), (183, 191, 168, 42), (191, 194, 167, 168), (2, 171, 170, 48), (171, 172, 169, 170), (225, 228, 218, 214), (189, 192, 193, 190), (190, 193, 194, 191), (80, 174, 189, 185), (185, 189, 190, 184), (184, 190, 191, 183), (36, 122, 186, 179), (179, 186, 187, 178), (178, 187, 188, 177), (36, 179, 183, 42), (179, 178, 184, 183), (178, 177, 185, 184), (173, 92, 180, 192), (192, 180, 181, 193), (193, 181, 182, 194), (170, 169, 210, 207), (207, 210, 211, 208), (208, 211, 212, 209), (48, 170, 207, 197), (197, 207, 208, 196), (196, 208, 209, 195), (96, 125, 204, 200), (200, 204, 205, 199), (199, 205, 206, 198), (169, 64, 201, 210), (210, 201, 202, 211), (211, 202, 203, 212), (96, 200, 195, 103), (200, 199, 196, 195), (199, 198, 197, 196), (219, 220, 217, 218), (214, 213, 215, 216), (218, 217, 213, 214), (216, 215, 222, 221), (228, 236, 219, 218), (224, 238, 216, 221), (239, 233, 213, 217), (236, 242, 220, 219), (242, 239, 217, 220), (238, 225, 214, 216), (174, 166, 226, 237), (225, 238, 232, 233), (212, 175, 240, 241), (241, 240, 239, 242), (209, 212, 241, 235), (235, 241, 242, 236), (175, 165, 234, 240), (232, 238, 237, 231), (189, 174, 237, 223), (223, 237, 238, 224), (176, 209, 235, 227), (227, 235, 236, 228), (166, 176, 227, 226), (234, 231, 237, 226), (192, 189, 223, 230), (230, 223, 224, 229), (165, 173, 231, 234), (227, 240, 234, 226), (173, 192, 230, 231), (231, 230, 229, 232), (233, 239, 228, 225), (227, 228, 239, 240)])
me_cube_003.polygons.foreach_set('use_smooth', [1, 1, 1, 1, 1, 1, 1, 1, 1, 1, 1, 1, 1, 1, 1, 1, 1, 1, 1, 1, 1, 1, 1, 1, 1, 1, 1, 1, 1, 1, 1, 1, 1, 1, 1, 1, 1, 1, 1, 1, 1, 1, 1, 1, 1, 1, 1, 1, 1, 1, 1, 1, 1, 1, 1, 1, 1, 1, 1, 1, 1, 1, 1, 1, 1, 1, 1, 1, 1, 1, 1, 1, 1, 1, 1, 1, 1, 1, 1, 1, 1, 1, 1, 1, 1, 1, 1, 1, 1, 1, 1, 1, 1, 1, 1, 1, 1, 1, 1, 1, 1, 1, 1, 1, 1, 1, 1, 1, 1, 1, 1, 1, 1, 1, 1, 1, 1, 1, 1, 1, 1, 1, 1, 1, 1, 1, 1, 1, 1, 1, 1, 1, 1, 1, 1, 1, 1, 1, 1, 1, 0, 1, 1, 1, 1, 0, 1, 1, 1, 1, 0, 1, 1, 1, 1, 0, 1, 1, 1, 1, 1, 1, 1, 1, 1, 1, 1, 1, 1, 1, 1, 1, 1, 1, 1, 1, 1, 1, 1, 1, 1, 1, 1, 1, 1, 1, 1, 1, 1, 1, 1, 1, 1, 1, 1, 1, 1, 1, 1, 1, 1, 1, 1, 1, 1, 1, 1, 1, 1, 1, 1, 1, 1, 1, 1, 1, 1, 1, 1, 1, 1, 1, 1, 1, 1, 1, 1, 1, 1, 1])
me_cube_003.polygons.foreach_set('material_index', [0, 0, 0, 0, 0, 0, 0, 0, 0, 0, 0, 0, 0, 0, 0, 0, 0, 0, 0, 0, 0, 0, 0, 0, 0, 0, 0, 0, 0, 0, 0, 0, 0, 0, 0, 0, 0, 0, 0, 0, 0, 0, 0, 0, 0, 0, 0, 0, 0, 0, 0, 0, 0, 0, 0, 0, 0, 0, 0, 0, 0, 0, 0, 0, 0, 0, 0, 0, 0, 0, 0, 0, 0, 0, 0, 0, 0, 0, 0, 0, 0, 0, 0, 0, 0, 0, 0, 0, 0, 0, 0, 0, 0, 0, 0, 0, 0, 0, 0, 0, 0, 0, 0, 0, 0, 0, 0, 0, 0, 0, 0, 0, 0, 0, 0, 0, 0, 0, 0, 0, 0, 0, 0, 0, 0, 0, 0, 0, 0, 0, 0, 0, 0, 0, 0, 0, 0, 0, 0, 0, 1, 0, 0, 0, 0, 1, 0, 0, 0, 0, 1, 0, 0, 0, 0, 1, 0, 2, 0, 2, 0, 0, 0, 2, 0, 0, 0, 0, 2, 0, 0, 0, 0, 0, 0, 0, 0, 0, 0, 0, 0, 0, 0, 0, 0, 0, 0, 0, 0, 0, 0, 0, 0, 0, 0, 0, 0, 0, 2, 2, 2, 2, 2, 2, 2, 2, 2, 2, 2, 2, 2, 2, 2, 2, 2, 2, 2, 2, 2, 2, 2, 2, 2, 2, 2, 2, 2, 2, 2, 2])
_uv = me_cube_003.uv_layers.new(name='UVMap')
_uv.uv.foreach_set('vector', [0.375, 0.5, 0.3871, 0.5, 0.4907, 0.5, 0.4962, 0.5, 0.5016, 0.5, 0.6052, 0.5, 0.6173, 0.5, 0.6203, 0.5095, 0.6227, 0.5366, 0.6244, 0.5772, 0.625, 0.625, 0.6244, 0.6728, 0.6227, 0.7134, 0.6203, 0.7405, 0.6173, 0.75, 0.6052, 0.75, 0.5016, 0.75, 0.4962, 0.75, 0.4907, 0.75, 0.3871, 0.75, 0.3831, 0.75, 0.379, 0.75, 0.375, 0.75, 0.375, 0.0, 0.379, 0.0, 0.3831, 0.0, 0.3871, 0.0, 0.4907, 0.0, 0.4962, 0.0, 0.5016, 0.0, 0.6052, 0.0, 0.6173, 0.0, 0.6203, 0.009515, 0.6227, 0.03661, 0.6244, 0.07716, 0.625, 0.125, 0.6244, 0.1728, 0.6227, 0.2134, 0.6203, 0.2405, 0.6173, 0.25, 0.6052, 0.25, 0.5016, 0.25, 0.4962, 0.25, 0.4907, 0.25, 0.3871, 0.25, 0.375, 0.25, 0.3625, 0.5, 0.375, 0.5, 0.375, 0.75, 0.3625, 0.75, 0.6052, 0.4875, 0.6173, 0.4875, 0.6173, 0.5, 0.6052, 0.5, 0.6375, 0.625, 0.625, 0.625, 0.625, 0.5772, 0.6375, 0.5772, 0.6375, 0.5772, 0.625, 0.5772, 0.625, 0.5, 0.6375, 0.5, 0.625, 0.4875, 0.625, 0.5, 0.6203, 0.5, 0.6203, 0.4875, 0.6203, 0.4875, 0.6203, 0.5, 0.6173, 0.5, 0.6173, 0.4875, 0.8625, 0.625, 0.875, 0.625, 0.875, 0.6728, 0.8625, 0.6728, 0.8625, 0.6728, 0.875, 0.6728, 0.875, 0.75, 0.8625, 0.75, 0.625, 0.9875, 0.625, 1.0, 0.6203, 1.0, 0.6203, 0.9875, 0.6203, 0.9875, 0.6203, 1.0, 0.6173, 1.0, 0.6173, 0.9875, 0.6052, 0.9875, 0.6173, 0.9875, 0.6173, 1.0, 0.6052, 1.0, 0.4907, 0.9875, 0.4962, 0.9875, 0.4962, 1.0, 0.4907, 1.0, 0.4907, 0.8694, 0.4962, 0.8694, 0.4962, 0.875, 0.4907, 0.875, 0.6052, 0.8694, 0.6173, 0.8694, 0.6173, 0.875, 0.6052, 0.875, 0.6203, 0.8694, 0.6203, 0.875, 0.6173, 0.875, 0.6173, 0.8694, 0.625, 0.8694, 0.625, 0.875, 0.6203, 0.875, 0.6203, 0.8694, 0.7444, 0.6728, 0.75, 0.6728, 0.75, 0.75, 0.7444, 0.75, 0.7444, 0.625, 0.75, 0.625, 0.75, 0.6728, 0.7444, 0.6728, 0.6203, 0.3694, 0.6203, 0.375, 0.6173, 0.375, 0.6173, 0.3694, 0.625, 0.3694, 0.625, 0.375, 0.6203, 0.375, 0.6203, 0.3694, 0.7556, 0.5772, 0.75, 0.5772, 0.75, 0.5, 0.7556, 0.5, 0.7556, 0.625, 0.75, 0.625, 0.75, 0.5772, 0.7556, 0.5772, 0.6052, 0.3694, 0.6173, 0.3694, 0.6173, 0.375, 0.6052, 0.375, 0.2444, 0.5, 0.25, 0.5, 0.25, 0.75, 0.2444, 0.75, 0.125, 0.5, 0.1375, 0.5, 0.1375, 0.75, 0.125, 0.75, 0.6052, 0.25, 0.6173, 0.25, 0.6173, 0.2625, 0.6052, 0.2625, 0.875, 0.625, 0.8625, 0.625, 0.8625, 0.5772, 0.875, 0.5772, 0.875, 0.5772, 0.8625, 0.5772, 0.8625, 0.5, 0.875, 0.5, 0.625, 0.25, 0.625, 0.2625, 0.6203, 0.2625, 0.6203, 0.25, 0.6203, 0.25, 0.6203, 0.2625, 0.6173, 0.2625, 0.6173, 0.25, 0.4907, 0.8806, 0.4962, 0.8806, 0.4962, 0.9875, 0.4907, 0.9875, 0.6052, 0.8806, 0.6173, 0.8806, 0.6173, 0.9875, 0.6052, 0.9875, 0.6203, 0.8806, 0.6203, 0.9875, 0.6173, 0.9875, 0.6173, 0.8806, 0.625, 0.8806, 0.625, 0.9875, 0.6203, 0.9875, 0.6203, 0.8806, 0.7556, 0.6728, 0.8625, 0.6728, 0.8625, 0.75, 0.7556, 0.75, 0.7556, 0.625, 0.8625, 0.625, 0.8625, 0.6728, 0.7556, 0.6728, 0.625, 0.625, 0.6375, 0.625, 0.6375, 0.6728, 0.625, 0.6728, 0.625, 0.6728, 0.6375, 0.6728, 0.6375, 0.75, 0.625, 0.75, 0.625, 0.75, 0.625, 0.7625, 0.6203, 0.7625, 0.6203, 0.75, 0.6203, 0.75, 0.6203, 0.7625, 0.6173, 0.7625, 0.6173, 0.75, 0.6052, 0.75, 0.6173, 0.75, 0.6173, 0.7625, 0.6052, 0.7625, 0.4907, 0.75, 0.4962, 0.75, 0.4962, 0.7625, 0.4907, 0.7625, 0.6203, 0.3806, 0.6203, 0.4875, 0.6173, 0.4875, 0.6173, 0.3806, 0.625, 0.3806, 0.625, 0.4875, 0.6203, 0.4875, 0.6203, 0.3806, 0.7444, 0.5772, 0.6375, 0.5772, 0.6375, 0.5, 0.7444, 0.5, 0.7444, 0.625, 0.6375, 0.625, 0.6375, 0.5772, 0.7444, 0.5772, 0.6052, 0.3806, 0.6173, 0.3806, 0.6173, 0.4875, 0.6052, 0.4875, 0.3358, 0.5, 0.3625, 0.5, 0.3625, 0.75, 0.3358, 0.75, 0.3831, 0.75, 0.3871, 0.75, 0.3871, 0.7625, 0.3831, 0.7625, 0.3831, 0.9608, 0.3871, 0.9608, 0.3871, 0.9875, 0.3831, 0.9875, 0.3831, 0.8694, 0.3871, 0.8694, 0.3871, 0.875, 0.3831, 0.875, 0.3831, 0.9875, 0.3871, 0.9875, 0.3871, 1.0, 0.3831, 1.0, 0.5016, 0.75, 0.6052, 0.75, 0.6052, 0.7625, 0.5016, 0.7625, 0.5016, 0.625, 0.6052, 0.625, 0.6052, 0.4875, 0.5016, 0.4875, 0.5016, 0.8694, 0.6052, 0.8694, 0.6052, 0.875, 0.5016, 0.875, 0.5016, 0.9875, 0.6052, 0.9875, 0.6052, 1.0, 0.5016, 1.0, 0.4962, 0.9875, 0.5016, 0.9875, 0.5016, 1.0, 0.4962, 1.0, 0.4962, 0.8694, 0.5016, 0.8694, 0.5016, 0.875, 0.4962, 0.875, 0.4962, 0.8806, 0.5016, 0.8806, 0.5016, 0.9875, 0.4962, 0.9875, 0.4962, 0.75, 0.5016, 0.75, 0.5016, 0.7625, 0.4962, 0.7625, 0.3871, 0.75, 0.4907, 0.75, 0.4907, 0.7625, 0.3871, 0.7625, 0.5016, 0.625, 0.5016, 0.4875, 0.5016, 0.3806, 0.5016, 0.625, 0.3871, 0.8694, 0.4907, 0.8694, 0.4907, 0.875, 0.3871, 0.875, 0.3871, 0.9875, 0.4907, 0.9875, 0.4907, 1.0, 0.3871, 1.0, 0.3871, 0.875, 0.4907, 0.875, 0.4907, 0.8806, 0.3871, 0.8806, 0.4962, 0.875, 0.5016, 0.875, 0.5016, 0.8806, 0.4962, 0.8806, 0.5016, 0.875, 0.6052, 0.875, 0.6052, 0.8806, 0.5016, 0.8806, 0.3831, 0.875, 0.3871, 0.875, 0.3871, 0.8806, 0.3831, 0.8806, 0.75, 0.625, 0.7556, 0.625, 0.7556, 0.6728, 0.75, 0.6728, 0.75, 0.6728, 0.7556, 0.6728, 0.7556, 0.75, 0.75, 0.75, 0.625, 0.875, 0.625, 0.8806, 0.6203, 0.8806, 0.6203, 0.875, 0.6203, 0.875, 0.6203, 0.8806, 0.6173, 0.8806, 0.6173, 0.875, 0.6052, 0.875, 0.6173, 0.875, 0.6173, 0.8806, 0.6052, 0.8806, 0.4907, 0.875, 0.4962, 0.875, 0.4962, 0.8806, 0.4907, 0.8806, 0.2177, 0.5, 0.2444, 0.5, 0.2444, 0.75, 0.2177, 0.75, 0.6052, 0.2625, 0.6173, 0.2625, 0.6173, 0.3694, 0.6052, 0.3694, 0.8625, 0.625, 0.7556, 0.625, 0.7556, 0.5772, 0.8625, 0.5772, 0.8625, 0.5772, 0.7556, 0.5772, 0.7556, 0.5, 0.8625, 0.5, 0.625, 0.2625, 0.625, 0.3694, 0.6203, 0.3694, 0.6203, 0.2625, 0.6203, 0.2625, 0.6203, 0.3694, 0.6173, 0.3694, 0.6173, 0.2625, 0.5016, 0.625, 0.6052, 0.625, 0.6052, 0.3694, 0.5016, 0.3694, 0.4962, 0.7625, 0.5016, 0.7625, 0.5016, 0.8694, 0.4962, 0.8694, 0.5016, 0.625, 0.5016, 0.3806, 0.6052, 0.3806, 0.6052, 0.625, 0.3831, 0.8427, 0.3871, 0.8427, 0.3871, 0.8694, 0.3831, 0.8694, 0.25, 0.5, 0.2556, 0.5, 0.2556, 0.75, 0.25, 0.75, 0.6052, 0.375, 0.6173, 0.375, 0.6173, 0.3806, 0.6052, 0.3806, 0.75, 0.625, 0.7444, 0.625, 0.7444, 0.5772, 0.75, 0.5772, 0.75, 0.5772, 0.7444, 0.5772, 0.7444, 0.5, 0.75, 0.5, 0.625, 0.375, 0.625, 0.3806, 0.6203, 0.3806, 0.6203, 0.375, 0.6203, 0.375, 0.6203, 0.3806, 0.6173, 0.3806, 0.6173, 0.375, 0.6375, 0.625, 0.7444, 0.625, 0.7444, 0.6728, 0.6375, 0.6728, 0.6375, 0.6728, 0.7444, 0.6728, 0.7444, 0.75, 0.6375, 0.75, 0.625, 0.7625, 0.625, 0.8694, 0.6203, 0.8694, 0.6203, 0.7625, 0.6203, 0.7625, 0.6203, 0.8694, 0.6173, 0.8694, 0.6173, 0.7625, 0.6052, 0.7625, 0.6173, 0.7625, 0.6173, 0.8694, 0.6052, 0.8694, 0.4907, 0.7625, 0.4962, 0.7625, 0.4962, 0.8694, 0.4907, 0.8694, 0.4907, 0.375, 0.4962, 0.375, 0.4962, 0.3806, 0.4907, 0.3806, 0.4907, 0.2625, 0.4962, 0.2625, 0.4962, 0.3694, 0.4907, 0.3694, 0.4907, 0.3806, 0.4962, 0.3806, 0.4962, 0.4875, 0.4907, 0.4875, 0.4907, 0.25, 0.4962, 0.25, 0.4962, 0.2625, 0.4907, 0.2625, 0.4907, 0.3694, 0.4962, 0.3694, 0.4962, 0.375, 0.4907, 0.375, 0.4907, 0.4875, 0.4962, 0.4875, 0.4962, 0.5, 0.4907, 0.5, 0.375, 0.4875, 0.3871, 0.4875, 0.3871, 0.5, 0.375, 0.5, 0.375, 0.3694, 0.3871, 0.3694, 0.3871, 0.375, 0.375, 0.375, 0.375, 0.25, 0.3871, 0.25, 0.3871, 0.2625, 0.375, 0.2625, 0.375, 0.4608, 0.3871, 0.4608, 0.3871, 0.4875, 0.375, 0.4875, 0.375, 0.3427, 0.3871, 0.3427, 0.3871, 0.3694, 0.375, 0.3694, 0.375, 0.375, 0.3871, 0.375, 0.3871, 0.3806, 0.375, 0.3806, 0.5016, 0.375, 0.6052, 0.375, 0.6052, 0.3806, 0.5016, 0.3806, 0.6052, 0.625, 0.6052, 0.625, 0.6052, 0.3806, 0.6052, 0.4875, 0.6052, 0.625, 0.6052, 0.625, 0.6052, 0.2625, 0.6052, 0.3694, 0.5016, 0.25, 0.6052, 0.25, 0.6052, 0.2625, 0.5016, 0.2625, 0.5016, 0.3694, 0.6052, 0.3694, 0.6052, 0.375, 0.5016, 0.375, 0.5016, 0.4875, 0.6052, 0.4875, 0.6052, 0.5, 0.5016, 0.5, 0.4962, 0.4875, 0.5016, 0.4875, 0.5016, 0.5, 0.4962, 0.5, 0.4962, 0.3694, 0.5016, 0.3694, 0.5016, 0.375, 0.4962, 0.375, 0.4962, 0.25, 0.5016, 0.25, 0.5016, 0.2625, 0.4962, 0.2625, 0.4962, 0.3806, 0.5016, 0.3806, 0.5016, 0.4875, 0.4962, 0.4875, 0.4962, 0.2625, 0.5016, 0.2625, 0.5016, 0.3694, 0.4962, 0.3694, 0.4962, 0.375, 0.5016, 0.375, 0.5016, 0.3806, 0.4962, 0.3806, 0.3871, 0.4875, 0.4907, 0.4875, 0.4907, 0.5, 0.3871, 0.5, 0.3871, 0.3694, 0.4907, 0.3694, 0.4907, 0.375, 0.3871, 0.375, 0.3871, 0.25, 0.4907, 0.25, 0.4907, 0.2625, 0.3871, 0.2625, 0.5016, 0.625, 0.5016, 0.2625, 0.6052, 0.2625, 0.6052, 0.625, 0.5016, 0.625, 0.5016, 0.3694, 0.5016, 0.2625, 0.5016, 0.625, 0.3871, 0.375, 0.4907, 0.375, 0.4907, 0.3806, 0.3871, 0.3806, 0.4907, 0.625, 0.4907, 0.625, 0.4907, 0.3806, 0.4907, 0.4875, 0.3871, 0.625, 0.4907, 0.625, 0.4907, 0.4875, 0.3871, 0.4875, 0.3871, 0.625, 0.3871, 0.4875, 0.3871, 0.4608, 0.3871, 0.4341, 0.3871, 0.4073, 0.3871, 0.3806, 0.3871, 0.625, 0.3871, 0.625, 0.3871, 0.3806, 0.4907, 0.3806, 0.4907, 0.625, 0.3871, 0.625, 0.4907, 0.625, 0.4907, 0.3694, 0.3871, 0.3694, 0.4907, 0.625, 0.4907, 0.625, 0.4907, 0.2625, 0.4907, 0.3694, 0.3871, 0.625, 0.3871, 0.3694, 0.3871, 0.3427, 0.3871, 0.3159, 0.3871, 0.2892, 0.3871, 0.2625, 0.3871, 0.625, 0.3871, 0.625, 0.3871, 0.2625, 0.4907, 0.2625, 0.4907, 0.625, 0.5016, 0.8806, 0.5016, 0.625, 0.5016, 0.625, 0.5016, 0.9875, 0.5016, 0.9875, 0.5016, 0.625, 0.6052, 0.625, 0.6052, 0.9875, 0.6052, 0.8806, 0.6052, 0.9875, 0.6052, 0.625, 0.6052, 0.625, 0.5016, 0.8806, 0.6052, 0.8806, 0.6052, 0.625, 0.5016, 0.625, 0.0, 0.0, 0.0, 0.0, 0.0, 0.0, 0.0, 0.0, 0.6052, 0.7625, 0.6052, 0.8694, 0.6052, 0.625, 0.6052, 0.625, 0.5016, 0.8694, 0.5016, 0.625, 0.6052, 0.625, 0.6052, 0.8694, 0.5016, 0.7625, 0.5016, 0.625, 0.5016, 0.625, 0.5016, 0.8694, 0.5016, 0.7625, 0.6052, 0.7625, 0.6052, 0.625, 0.5016, 0.625, 0.0, 0.0, 0.0, 0.0, 0.0, 0.0, 0.0, 0.0, 0.3871, 0.9875, 0.3871, 0.625, 0.4907, 0.625, 0.4907, 0.9875, 0.3871, 0.8806, 0.3871, 0.625, 0.3871, 0.625, 0.3871, 0.9875, 0.3871, 0.9608, 0.3871, 0.9341, 0.3871, 0.9073, 0.4907, 0.8806, 0.4907, 0.9875, 0.4907, 0.625, 0.4907, 0.625, 0.3871, 0.8806, 0.4907, 0.8806, 0.4907, 0.625, 0.3871, 0.625, 0.0, 0.0, 0.0, 0.0, 0.0, 0.0, 0.0, 0.0, 0.3871, 0.8694, 0.3871, 0.625, 0.4907, 0.625, 0.4907, 0.8694, 0.3871, 0.7625, 0.3871, 0.625, 0.3871, 0.625, 0.3871, 0.8694, 0.3871, 0.8427, 0.3871, 0.8159, 0.3871, 0.7892, 0.3871, 0.7625, 0.4907, 0.7625, 0.4907, 0.625, 0.3871, 0.625, 0.4907, 0.7625, 0.4907, 0.8694, 0.4907, 0.625, 0.4907, 0.625, 0.0, 0.0, 0.0, 0.0, 0.0, 0.0, 0.0, 0.0, 0.375, 0.8427, 0.379, 0.8427, 0.379, 0.8694, 0.375, 0.8694, 0.3831, 0.8806, 0.3831, 0.9073, 0.3831, 0.9073, 0.3831, 0.8806, 0.375, 0.875, 0.379, 0.875, 0.379, 0.8806, 0.375, 0.8806, 0.3831, 0.875, 0.3831, 0.8806, 0.3831, 0.8806, 0.3831, 0.875, 0.375, 0.9875, 0.379, 0.9875, 0.379, 1.0, 0.375, 1.0, 0.379, 0.9875, 0.3831, 0.9875, 0.3831, 1.0, 0.379, 1.0, 0.375, 0.8694, 0.379, 0.8694, 0.379, 0.875, 0.375, 0.875, 0.3831, 0.9073, 0.379, 0.9073, 0.379, 0.9073, 0.3831, 0.9073, 0.375, 0.9608, 0.379, 0.9608, 0.379, 0.9875, 0.375, 0.9875, 0.379, 0.9608, 0.3831, 0.9608, 0.3831, 0.9875, 0.379, 0.9875, 0.375, 0.75, 0.379, 0.75, 0.379, 0.7625, 0.375, 0.7625, 0.379, 0.75, 0.3831, 0.75, 0.3831, 0.7625, 0.379, 0.7625, 0.379, 0.875, 0.379, 0.8694, 0.379, 0.8694, 0.379, 0.875, 0.379, 0.9073, 0.3831, 0.9073, 0.3831, 0.9341, 0.379, 0.9341, 0.379, 0.9341, 0.3831, 0.9341, 0.3831, 0.9608, 0.379, 0.9608, 0.375, 0.8806, 0.379, 0.8806, 0.379, 0.9073, 0.375, 0.9073, 0.375, 0.9073, 0.379, 0.9073, 0.379, 0.9341, 0.375, 0.9341, 0.375, 0.9341, 0.379, 0.9341, 0.379, 0.9608, 0.375, 0.9608, 0.375, 0.2625, 0.3871, 0.2625, 0.3871, 0.2892, 0.375, 0.2892, 0.375, 0.2892, 0.3871, 0.2892, 0.3871, 0.3159, 0.375, 0.3159, 0.375, 0.3159, 0.3871, 0.3159, 0.3871, 0.3427, 0.375, 0.3427, 0.1375, 0.5, 0.1642, 0.5, 0.1642, 0.75, 0.1375, 0.75, 0.1642, 0.5, 0.1909, 0.5, 0.1909, 0.75, 0.1642, 0.75, 0.1909, 0.5, 0.2177, 0.5, 0.2177, 0.75, 0.1909, 0.75, 0.3831, 0.8806, 0.3871, 0.8806, 0.3871, 0.9073, 0.3831, 0.9073, 0.3831, 0.9073, 0.3871, 0.9073, 0.3871, 0.9341, 0.3831, 0.9341, 0.3831, 0.9341, 0.3871, 0.9341, 0.3871, 0.9608, 0.3831, 0.9608, 0.379, 0.7625, 0.3831, 0.7625, 0.3831, 0.7892, 0.379, 0.7892, 0.379, 0.7892, 0.3831, 0.7892, 0.3831, 0.8159, 0.379, 0.8159, 0.379, 0.8159, 0.3831, 0.8159, 0.3831, 0.8427, 0.379, 0.8427, 0.375, 0.7625, 0.379, 0.7625, 0.379, 0.7892, 0.375, 0.7892, 0.375, 0.7892, 0.379, 0.7892, 0.379, 0.8159, 0.375, 0.8159, 0.375, 0.8159, 0.379, 0.8159, 0.379, 0.8427, 0.375, 0.8427, 0.375, 0.3806, 0.3871, 0.3806, 0.3871, 0.4073, 0.375, 0.4073, 0.375, 0.4073, 0.3871, 0.4073, 0.3871, 0.4341, 0.375, 0.4341, 0.375, 0.4341, 0.3871, 0.4341, 0.3871, 0.4608, 0.375, 0.4608, 0.3831, 0.7625, 0.3871, 0.7625, 0.3871, 0.7892, 0.3831, 0.7892, 0.3831, 0.7892, 0.3871, 0.7892, 0.3871, 0.8159, 0.3831, 0.8159, 0.3831, 0.8159, 0.3871, 0.8159, 0.3871, 0.8427, 0.3831, 0.8427, 0.2556, 0.5, 0.2823, 0.5, 0.2823, 0.75, 0.2556, 0.75, 0.2823, 0.5, 0.3091, 0.5, 0.3091, 0.75, 0.2823, 0.75, 0.3091, 0.5, 0.3358, 0.5, 0.3358, 0.75, 0.3091, 0.75, 0.379, 0.8427, 0.3831, 0.8427, 0.3831, 0.8694, 0.379, 0.8694, 0.379, 0.875, 0.3831, 0.875, 0.3831, 0.8806, 0.379, 0.8806, 0.379, 0.8694, 0.3831, 0.8694, 0.3831, 0.875, 0.379, 0.875, 0.379, 0.8806, 0.3831, 0.8806, 0.3831, 0.9073, 0.379, 0.9073, 0.379, 0.8694, 0.379, 0.8427, 0.379, 0.8427, 0.379, 0.8694, 0.379, 0.9073, 0.379, 0.8806, 0.379, 0.8806, 0.379, 0.9073, 0.3831, 0.8694, 0.3831, 0.875, 0.3831, 0.875, 0.3831, 0.8694, 0.379, 0.8427, 0.3831, 0.8427, 0.3831, 0.8427, 0.379, 0.8427, 0.3831, 0.8427, 0.3831, 0.8694, 0.3831, 0.8694, 0.3831, 0.8427, 0.379, 0.8806, 0.379, 0.875, 0.379, 0.875, 0.379, 0.8806, 0.379, 0.8806, 0.379, 0.875, 0.379, 0.875, 0.379, 0.8806, 0.379, 0.875, 0.379, 0.8806, 0.3831, 0.8806, 0.3831, 0.875, 0.3831, 0.8427, 0.3831, 0.8694, 0.3831, 0.8694, 0.3831, 0.8427, 0.3831, 0.8427, 0.3831, 0.8694, 0.3831, 0.8694, 0.3831, 0.8427, 0.379, 0.8427, 0.3831, 0.8427, 0.3831, 0.8427, 0.379, 0.8427, 0.379, 0.8427, 0.3831, 0.8427, 0.3831, 0.8427, 0.379, 0.8427, 0.3831, 0.8694, 0.3831, 0.875, 0.3831, 0.875, 0.3831, 0.8694, 0.3831, 0.8806, 0.379, 0.8806, 0.379, 0.8806, 0.3831, 0.8806, 0.379, 0.9073, 0.379, 0.8806, 0.379, 0.8806, 0.379, 0.9073, 0.379, 0.9073, 0.379, 0.8806, 0.379, 0.8806, 0.379, 0.9073, 0.379, 0.8694, 0.379, 0.8427, 0.379, 0.8427, 0.379, 0.8694, 0.379, 0.8694, 0.379, 0.8427, 0.379, 0.8427, 0.379, 0.8694, 0.379, 0.875, 0.379, 0.8694, 0.379, 0.8694, 0.379, 0.875, 0.3831, 0.875, 0.3831, 0.8806, 0.379, 0.8806, 0.379, 0.875, 0.3831, 0.9073, 0.379, 0.9073, 0.379, 0.9073, 0.3831, 0.9073, 0.3831, 0.9073, 0.379, 0.9073, 0.379, 0.9073, 0.3831, 0.9073, 0.3831, 0.875, 0.3831, 0.8806, 0.3831, 0.8806, 0.3831, 0.875, 0.379, 0.8694, 0.3831, 0.8694, 0.3831, 0.875, 0.379, 0.875, 0.3831, 0.8806, 0.3831, 0.9073, 0.3831, 0.9073, 0.3831, 0.8806, 0.3831, 0.8806, 0.3831, 0.9073, 0.3831, 0.9073, 0.3831, 0.8806, 0.3831, 0.875, 0.3831, 0.8694, 0.379, 0.8694, 0.379, 0.875, 0.379, 0.8694, 0.379, 0.8694, 0.3831, 0.8694, 0.3831, 0.8694])
me_cube_003.materials.append(mat_window)
me_cube_003.materials.append(mat_glass)
me_cube_003.materials.append(mat_window_handle)
me_cube_003.use_remesh_fix_poles = True
me_cube_003.use_remesh_preserve_attributes = False
me_cube_003.update()

# ---- objects
ob_room = bpy.data.objects.new('Room', me_plane)
ob_size = bpy.data.objects.new('Size', me_cube_002)
ob_window = bpy.data.objects.new('Window', me_cube_003)
ob_sun = bpy.data.objects.new('Sun', light_sun)

# ---- transforms, parenting, visibility, modifiers, constraints
ob_room.location = (0.0, 0.0, 0.0)
_m = ob_room.modifiers.new('Solidify', 'SOLIDIFY')
_m.thickness = 0.1
ob_size.location = (0.0, 0.0, 0.0)
ob_window.location = (0.0, 0.0, 1.3)
_m = ob_window.modifiers.new('Auto Smooth', 'NODES')
_m.node_group = ng_auto_smooth
_gi = [s.identifier for s in ng_auto_smooth.interface.items_tree if s.item_type == 'SOCKET' and s.in_out == 'INPUT']
_m[_gi[1]] = 0.5236  # Angle
ob_sun.location = (0.0, 12.08, 11.64)
ob_sun.rotation_euler = (3.857, -2.952, -2.012)

# ---- collection membership
col_collection.objects.link(ob_room)
col_collection.objects.link(ob_size)
col_collection.objects.link(ob_window)
col_collection.objects.link(ob_sun)

# ---- scene / render settings (as saved in the file)
scene.frame_start = 1; scene.frame_end = 250; scene.frame_set(1)
scene.render.engine = 'BLENDER_EEVEE_NEXT'
scene.cycles.use_denoising = False
scene.cycles.samples = 128
scene.cycles.sampling_pattern = 'TABULATED_SOBOL'
scene.cycles.use_adaptive_sampling = False
scene.cycles.use_light_tree = False
scene.view_settings.view_transform = 'Filmic'
bpy.context.view_layer.update()

# ---- added for rendering (the .blend has no active camera): camera
cam_auto = bpy.data.cameras.new('AutoCamera')
cam_auto.lens = 50.0
cam_auto.sensor_width = 36.0
cam_auto.clip_end = 1000.0
ob_auto_camera = bpy.data.objects.new('AutoCamera', cam_auto)
scene.collection.objects.link(ob_auto_camera)
ob_auto_camera.location = (26.9108, -32.293, 23.6887)
ob_auto_camera.rotation_euler = (1.09748, -7.21219e-08, 0.694738)
scene.camera = ob_auto_camera
bpy.context.view_layer.update()
